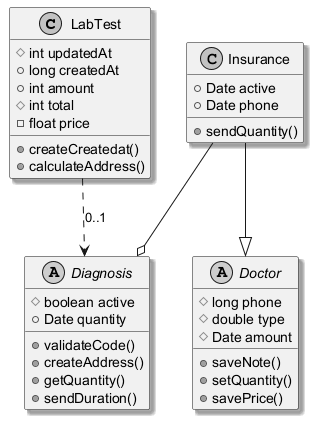

The diagram above was rendered by PlantUML. Its source (embedded in the PNG):
@startuml
skinparam monochrome true
skinparam shadowing true
class LabTest {
  #int updatedAt
  +long createdAt
  +int amount
  #int total
  -float price
  +createCreatedat()
  +calculateAddress()
}
abstract class Doctor {
  #long phone
  #double type
  #Date amount
  +saveNote()
  +setQuantity()
  +savePrice()
}
abstract class Diagnosis {
  #boolean active
  +Date quantity
  +validateCode()
  +createAddress()
  +getQuantity()
  +sendDuration()
}
class Insurance {
  +Date active
  +Date phone
  +sendQuantity()
}
Insurance --o Diagnosis
LabTest ..> Diagnosis : "0..1"
Insurance --|> Doctor
@enduml